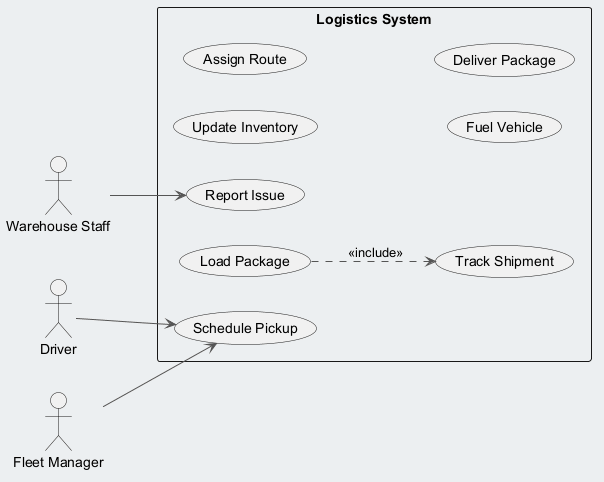

The diagram above was rendered by PlantUML. Its source (embedded in the PNG):
@startuml
skinparam backgroundColor #ECEFF1
skinparam classBackgroundColor #FFFFFF
skinparam classBorderColor #455A64
skinparam ArrowColor #555555
left to right direction
actor "Warehouse Staff" as WS
actor "Driver" as D
actor "Fleet Manager" as FM
rectangle "Logistics System" {
  usecase "Update Inventory" as UC_UpdateInventory
  usecase "Schedule Pickup" as UC_SchedulePickup
  usecase "Track Shipment" as UC_TrackShipment
  usecase "Assign Route" as UC_AssignRoute
  usecase "Fuel Vehicle" as UC_FuelVehicle
  usecase "Load Package" as UC_LoadPackage
  usecase "Deliver Package" as UC_DeliverPackage
  usecase "Report Issue" as UC_ReportIssue
}
WS --> UC_ReportIssue
D --> UC_SchedulePickup
FM --> UC_SchedulePickup
UC_LoadPackage ..> UC_TrackShipment : <<include>>
@enduml